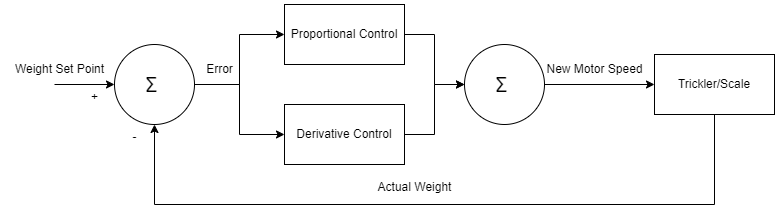

The diagram above was exported from draw.io. Its source (the exported page's mxGraphModel, read from the mxfile embedded in the PNG):
<mxGraphModel dx="1728" dy="909" grid="1" gridSize="10" guides="1" tooltips="1" connect="1" arrows="1" fold="1" page="1" pageScale="1" pageWidth="827" pageHeight="1169" math="0" shadow="0">
  <root>
    <mxCell id="0" />
    <mxCell id="1" parent="0" />
    <mxCell id="2" style="edgeStyle=orthogonalEdgeStyle;rounded=0;orthogonalLoop=1;jettySize=auto;html=1;entryX=0;entryY=0.5;entryDx=0;entryDy=0;" edge="1" source="4" target="6" parent="1">
      <mxGeometry relative="1" as="geometry" />
    </mxCell>
    <mxCell id="3" style="edgeStyle=orthogonalEdgeStyle;rounded=0;orthogonalLoop=1;jettySize=auto;html=1;entryX=0;entryY=0.5;entryDx=0;entryDy=0;" edge="1" source="4" target="8" parent="1">
      <mxGeometry relative="1" as="geometry" />
    </mxCell>
    <mxCell id="4" value="&lt;font style=&quot;font-size: 20px;&quot;&gt;Σ&amp;nbsp;&lt;/font&gt;" style="ellipse;whiteSpace=wrap;html=1;aspect=fixed;" vertex="1" parent="1">
      <mxGeometry x="130" y="360" width="80" height="80" as="geometry" />
    </mxCell>
    <mxCell id="5" style="edgeStyle=orthogonalEdgeStyle;rounded=0;orthogonalLoop=1;jettySize=auto;html=1;entryX=0;entryY=0.5;entryDx=0;entryDy=0;" edge="1" source="6" target="10" parent="1">
      <mxGeometry relative="1" as="geometry" />
    </mxCell>
    <mxCell id="6" value="Proportional Control" style="rounded=0;whiteSpace=wrap;html=1;" vertex="1" parent="1">
      <mxGeometry x="300" y="320" width="120" height="60" as="geometry" />
    </mxCell>
    <mxCell id="7" style="edgeStyle=orthogonalEdgeStyle;rounded=0;orthogonalLoop=1;jettySize=auto;html=1;" edge="1" source="8" parent="1">
      <mxGeometry relative="1" as="geometry">
        <mxPoint x="480" y="400" as="targetPoint" />
        <Array as="points">
          <mxPoint x="450" y="450" />
          <mxPoint x="450" y="400" />
        </Array>
      </mxGeometry>
    </mxCell>
    <mxCell id="8" value="Derivative Control" style="rounded=0;whiteSpace=wrap;html=1;" vertex="1" parent="1">
      <mxGeometry x="300" y="420" width="120" height="60" as="geometry" />
    </mxCell>
    <mxCell id="9" style="edgeStyle=orthogonalEdgeStyle;rounded=0;orthogonalLoop=1;jettySize=auto;html=1;entryX=0;entryY=0.5;entryDx=0;entryDy=0;" edge="1" source="10" target="12" parent="1">
      <mxGeometry relative="1" as="geometry" />
    </mxCell>
    <mxCell id="10" value="&lt;font style=&quot;font-size: 20px;&quot;&gt;Σ&amp;nbsp;&lt;/font&gt;" style="ellipse;whiteSpace=wrap;html=1;aspect=fixed;" vertex="1" parent="1">
      <mxGeometry x="480" y="360" width="80" height="80" as="geometry" />
    </mxCell>
    <mxCell id="11" style="edgeStyle=orthogonalEdgeStyle;rounded=0;orthogonalLoop=1;jettySize=auto;html=1;entryX=0.5;entryY=1;entryDx=0;entryDy=0;" edge="1" source="12" target="4" parent="1">
      <mxGeometry relative="1" as="geometry">
        <Array as="points">
          <mxPoint x="730" y="520" />
          <mxPoint x="170" y="520" />
        </Array>
      </mxGeometry>
    </mxCell>
    <mxCell id="12" value="Trickler/Scale" style="rounded=0;whiteSpace=wrap;html=1;" vertex="1" parent="1">
      <mxGeometry x="670" y="370" width="120" height="60" as="geometry" />
    </mxCell>
    <mxCell id="13" value="Actual Weight" style="text;html=1;align=center;verticalAlign=middle;resizable=0;points=[];autosize=1;strokeColor=none;fillColor=none;" vertex="1" parent="1">
      <mxGeometry x="380" y="488" width="100" height="30" as="geometry" />
    </mxCell>
    <mxCell id="14" value="" style="endArrow=classic;html=1;rounded=0;entryX=0;entryY=0.5;entryDx=0;entryDy=0;" edge="1" target="4" parent="1">
      <mxGeometry width="50" height="50" relative="1" as="geometry">
        <mxPoint x="70" y="400" as="sourcePoint" />
        <mxPoint x="120" y="350" as="targetPoint" />
      </mxGeometry>
    </mxCell>
    <mxCell id="15" value="Weight Set Point" style="text;html=1;align=center;verticalAlign=middle;resizable=0;points=[];autosize=1;strokeColor=none;fillColor=none;" vertex="1" parent="1">
      <mxGeometry x="20" y="370" width="110" height="30" as="geometry" />
    </mxCell>
    <mxCell id="16" value="Error" style="text;html=1;align=center;verticalAlign=middle;resizable=0;points=[];autosize=1;strokeColor=none;fillColor=none;" vertex="1" parent="1">
      <mxGeometry x="210" y="370" width="50" height="30" as="geometry" />
    </mxCell>
    <mxCell id="17" value="New Motor Speed" style="text;html=1;align=center;verticalAlign=middle;resizable=0;points=[];autosize=1;strokeColor=none;fillColor=none;" vertex="1" parent="1">
      <mxGeometry x="550" y="370" width="120" height="30" as="geometry" />
    </mxCell>
    <mxCell id="18" value="+" style="text;html=1;align=center;verticalAlign=middle;resizable=0;points=[];autosize=1;strokeColor=none;fillColor=none;" vertex="1" parent="1">
      <mxGeometry x="95" y="398" width="30" height="30" as="geometry" />
    </mxCell>
    <mxCell id="19" value="-" style="text;html=1;align=center;verticalAlign=middle;resizable=0;points=[];autosize=1;strokeColor=none;fillColor=none;" vertex="1" parent="1">
      <mxGeometry x="135" y="438" width="30" height="30" as="geometry" />
    </mxCell>
  </root>
</mxGraphModel>